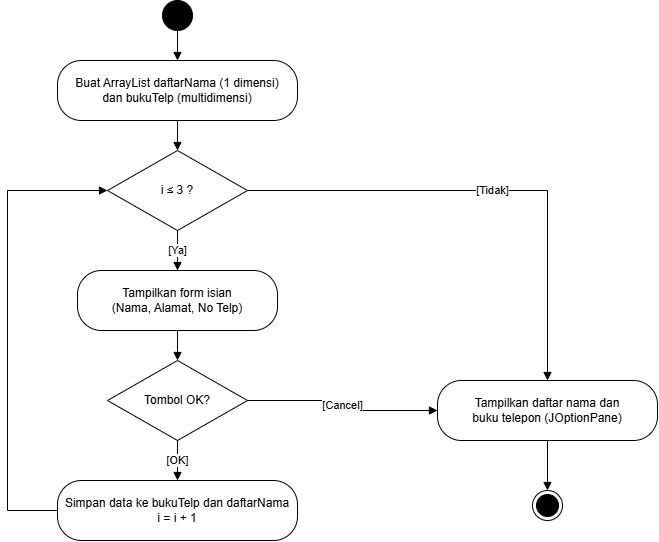

The diagram above was exported from draw.io. Its source (the exported page's mxGraphModel, read from the mxfile embedded in the PNG):
<mxGraphModel dx="1054" dy="581" grid="1" gridSize="10" guides="1" tooltips="1" connect="1" arrows="1" fold="1" page="1" pageScale="1" pageWidth="1169" pageHeight="1654" math="0" shadow="0">
  <root>
    <mxCell id="0" />
    <mxCell id="1" parent="0" />
    <mxCell id="p2-2" parent="1" style="ellipse;html=1;fillColor=#000000;strokeColor=#000000;" value="" vertex="1">
      <mxGeometry height="30" width="30" x="285" y="20" as="geometry" />
    </mxCell>
    <mxCell id="p2-3" parent="1" style="rounded=1;whiteSpace=wrap;html=1;arcSize=40;fillColor=#FFFFFF;strokeColor=#000000;fontColor=#000000;" value="Buat ArrayList daftarNama (1 dimensi)&#10;dan bukuTelp (multidimensi)" vertex="1">
      <mxGeometry height="60" width="240" x="180" y="80" as="geometry" />
    </mxCell>
    <mxCell id="p2-4" parent="1" style="rhombus;whiteSpace=wrap;html=1;fillColor=#FFFFFF;strokeColor=#000000;fontColor=#000000;" value="i ≤ 3 ?" vertex="1">
      <mxGeometry height="80" width="140" x="230" y="170" as="geometry" />
    </mxCell>
    <mxCell id="p2-5" parent="1" style="rounded=1;whiteSpace=wrap;html=1;arcSize=40;fillColor=#FFFFFF;strokeColor=#000000;fontColor=#000000;" value="Tampilkan form isian&#10;(Nama, Alamat, No Telp)" vertex="1">
      <mxGeometry height="60" width="200" x="200" y="290" as="geometry" />
    </mxCell>
    <mxCell id="p2-6" parent="1" style="rhombus;whiteSpace=wrap;html=1;fillColor=#FFFFFF;strokeColor=#000000;fontColor=#000000;" value="Tombol OK?" vertex="1">
      <mxGeometry height="80" width="140" x="230" y="380" as="geometry" />
    </mxCell>
    <mxCell id="p2-7" parent="1" style="rounded=1;whiteSpace=wrap;html=1;arcSize=40;fillColor=#FFFFFF;strokeColor=#000000;fontColor=#000000;" value="Simpan data ke bukuTelp dan daftarNama&#10;i = i + 1" vertex="1">
      <mxGeometry height="60" width="240" x="180" y="500" as="geometry" />
    </mxCell>
    <mxCell id="p2-8" parent="1" style="rounded=1;whiteSpace=wrap;html=1;arcSize=40;fillColor=#FFFFFF;strokeColor=#000000;fontColor=#000000;" value="Tampilkan daftar nama dan&#10;buku telepon (JOptionPane)" vertex="1">
      <mxGeometry height="60" width="220" x="560" y="400" as="geometry" />
    </mxCell>
    <mxCell id="p2-9" parent="1" style="ellipse;html=1;shape=endState;fillColor=#000000;strokeColor=#000000;" value="" vertex="1">
      <mxGeometry height="30" width="30" x="655" y="510" as="geometry" />
    </mxCell>
    <mxCell id="p2-10" edge="1" parent="1" source="p2-2" style="edgeStyle=orthogonalEdgeStyle;rounded=0;html=1;strokeColor=#000000;fontColor=#000000;labelBackgroundColor=#FFFFFF;endArrow=block;endFill=1;exitX=0.5;exitY=1;exitDx=0;exitDy=0;entryX=0.5;entryY=0;entryDx=0;entryDy=0;" target="p2-3" value="">
      <mxGeometry relative="1" as="geometry" />
    </mxCell>
    <mxCell id="p2-11" edge="1" parent="1" source="p2-3" style="edgeStyle=orthogonalEdgeStyle;rounded=0;html=1;strokeColor=#000000;fontColor=#000000;labelBackgroundColor=#FFFFFF;endArrow=block;endFill=1;exitX=0.5;exitY=1;exitDx=0;exitDy=0;entryX=0.5;entryY=0;entryDx=0;entryDy=0;" target="p2-4" value="">
      <mxGeometry relative="1" as="geometry" />
    </mxCell>
    <mxCell id="p2-12" edge="1" parent="1" source="p2-4" style="edgeStyle=orthogonalEdgeStyle;rounded=0;html=1;strokeColor=#000000;fontColor=#000000;labelBackgroundColor=#FFFFFF;endArrow=block;endFill=1;exitX=0.5;exitY=1;exitDx=0;exitDy=0;entryX=0.5;entryY=0;entryDx=0;entryDy=0;" target="p2-5" value="[Ya]">
      <mxGeometry relative="1" as="geometry" />
    </mxCell>
    <mxCell id="p2-13" edge="1" parent="1" source="p2-5" style="edgeStyle=orthogonalEdgeStyle;rounded=0;html=1;strokeColor=#000000;fontColor=#000000;labelBackgroundColor=#FFFFFF;endArrow=block;endFill=1;exitX=0.5;exitY=1;exitDx=0;exitDy=0;entryX=0.5;entryY=0;entryDx=0;entryDy=0;" target="p2-6" value="">
      <mxGeometry relative="1" as="geometry" />
    </mxCell>
    <mxCell id="p2-14" edge="1" parent="1" source="p2-6" style="edgeStyle=orthogonalEdgeStyle;rounded=0;html=1;strokeColor=#000000;fontColor=#000000;labelBackgroundColor=#FFFFFF;endArrow=block;endFill=1;exitX=0.5;exitY=1;exitDx=0;exitDy=0;entryX=0.5;entryY=0;entryDx=0;entryDy=0;" target="p2-7" value="[OK]">
      <mxGeometry relative="1" as="geometry" />
    </mxCell>
    <mxCell id="p2-15" edge="1" parent="1" source="p2-7" style="edgeStyle=orthogonalEdgeStyle;rounded=0;html=1;strokeColor=#000000;fontColor=#000000;labelBackgroundColor=#FFFFFF;endArrow=block;endFill=1;exitX=0;exitY=0.5;exitDx=0;exitDy=0;entryX=0;entryY=0.5;entryDx=0;entryDy=0;" target="p2-4" value="">
      <mxGeometry relative="1" as="geometry">
        <Array as="points">
          <mxPoint x="130" y="530" />
          <mxPoint x="130" y="210" />
        </Array>
      </mxGeometry>
    </mxCell>
    <mxCell id="p2-16" edge="1" parent="1" source="p2-4" style="edgeStyle=orthogonalEdgeStyle;rounded=0;html=1;strokeColor=#000000;fontColor=#000000;labelBackgroundColor=#FFFFFF;endArrow=block;endFill=1;exitX=1;exitY=0.5;exitDx=0;exitDy=0;entryX=0.5;entryY=0;entryDx=0;entryDy=0;" target="p2-8" value="[Tidak]">
      <mxGeometry relative="1" as="geometry">
        <Array as="points">
          <mxPoint x="670" y="210" />
        </Array>
      </mxGeometry>
    </mxCell>
    <mxCell id="p2-17" edge="1" parent="1" source="p2-6" style="edgeStyle=orthogonalEdgeStyle;rounded=0;html=1;strokeColor=#000000;fontColor=#000000;labelBackgroundColor=#FFFFFF;endArrow=block;endFill=1;exitX=1;exitY=0.5;exitDx=0;exitDy=0;entryX=0;entryY=0.5;entryDx=0;entryDy=0;" target="p2-8" value="[Cancel]">
      <mxGeometry relative="1" as="geometry" />
    </mxCell>
    <mxCell id="p2-18" edge="1" parent="1" source="p2-8" style="edgeStyle=orthogonalEdgeStyle;rounded=0;html=1;strokeColor=#000000;fontColor=#000000;labelBackgroundColor=#FFFFFF;endArrow=block;endFill=1;exitX=0.5;exitY=1;exitDx=0;exitDy=0;entryX=0.5;entryY=0;entryDx=0;entryDy=0;" target="p2-9" value="">
      <mxGeometry relative="1" as="geometry" />
    </mxCell>
  </root>
</mxGraphModel>